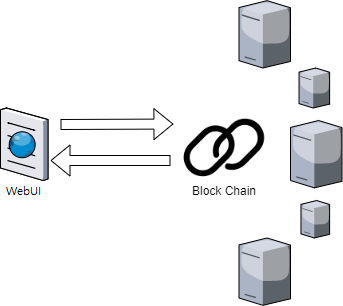

The diagram above was exported from draw.io. Its source (the exported page's mxGraphModel, read from the mxfile embedded in the PNG):
<mxGraphModel dx="2062" dy="737" grid="1" gridSize="10" guides="1" tooltips="1" connect="1" arrows="1" fold="1" page="1" pageScale="1" pageWidth="1100" pageHeight="850" background="#ffffff" math="0" shadow="0">
  <root>
    <mxCell id="0" />
    <mxCell id="1" parent="0" />
    <mxCell id="JwgPQ6YSyvGYTIbrWYxJ-3" value="" style="verticalLabelPosition=bottom;aspect=fixed;html=1;verticalAlign=top;strokeColor=none;align=center;outlineConnect=0;shape=mxgraph.citrix.browser;" parent="1" vertex="1">
      <mxGeometry x="780" y="287.5" width="47.5" height="72.5" as="geometry" />
    </mxCell>
    <mxCell id="JwgPQ6YSyvGYTIbrWYxJ-6" value="" style="shape=image;html=1;verticalAlign=top;verticalLabelPosition=bottom;labelBackgroundColor=#ffffff;imageAspect=0;aspect=fixed;image=https://cdn4.iconfinder.com/data/icons/multimedia-75/512/multimedia-36-128.png" parent="1" vertex="1">
      <mxGeometry x="952.93" y="278.05" width="101.95" height="101.95" as="geometry" />
    </mxCell>
    <mxCell id="JwgPQ6YSyvGYTIbrWYxJ-23" value="" style="verticalLabelPosition=bottom;aspect=fixed;html=1;verticalAlign=top;strokeColor=none;align=center;outlineConnect=0;shape=mxgraph.citrix.license_server;" parent="1" vertex="1">
      <mxGeometry x="1018.4999999999999" y="417.48" width="51.5" height="67.35" as="geometry" />
    </mxCell>
    <mxCell id="JwgPQ6YSyvGYTIbrWYxJ-29" value="" style="verticalLabelPosition=bottom;aspect=fixed;html=1;verticalAlign=top;strokeColor=none;align=center;outlineConnect=0;shape=mxgraph.citrix.license_server;" parent="1" vertex="1">
      <mxGeometry x="1078.53" y="247.50000000000003" width="30.59" height="40" as="geometry" />
    </mxCell>
    <mxCell id="JwgPQ6YSyvGYTIbrWYxJ-32" value="" style="verticalLabelPosition=bottom;aspect=fixed;html=1;verticalAlign=top;strokeColor=none;align=center;outlineConnect=0;shape=mxgraph.citrix.license_server;" parent="1" vertex="1">
      <mxGeometry x="1018.4999999999999" y="180.15" width="51.5" height="67.35" as="geometry" />
    </mxCell>
    <mxCell id="JwgPQ6YSyvGYTIbrWYxJ-33" value="" style="verticalLabelPosition=bottom;aspect=fixed;html=1;verticalAlign=top;strokeColor=none;align=center;outlineConnect=0;shape=mxgraph.citrix.license_server;" parent="1" vertex="1">
      <mxGeometry x="1070" y="300" width="51.5" height="67.35" as="geometry" />
    </mxCell>
    <mxCell id="JwgPQ6YSyvGYTIbrWYxJ-34" value="" style="verticalLabelPosition=bottom;aspect=fixed;html=1;verticalAlign=top;strokeColor=none;align=center;outlineConnect=0;shape=mxgraph.citrix.license_server;" parent="1" vertex="1">
      <mxGeometry x="1080.4599999999998" y="379.99999999999994" width="28.66" height="37.48" as="geometry" />
    </mxCell>
    <mxCell id="JwgPQ6YSyvGYTIbrWYxJ-36" value="Block Chain" style="text;html=1;strokeColor=none;fillColor=none;align=center;verticalAlign=middle;whiteSpace=wrap;rounded=0;" parent="1" vertex="1">
      <mxGeometry x="970" y="359.99999999999994" width="67.82" height="20" as="geometry" />
    </mxCell>
    <mxCell id="7FIwMb33gUF6lFxcg_Sz-6" value="" style="shape=flexArrow;endArrow=classic;html=1;entryX=0;entryY=0.25;entryDx=0;entryDy=0;" parent="1" target="JwgPQ6YSyvGYTIbrWYxJ-6" edge="1">
      <mxGeometry width="50" height="50" relative="1" as="geometry">
        <mxPoint x="840" y="304" as="sourcePoint" />
        <mxPoint x="490" y="220" as="targetPoint" />
      </mxGeometry>
    </mxCell>
    <mxCell id="7FIwMb33gUF6lFxcg_Sz-7" value="" style="shape=flexArrow;endArrow=classic;html=1;" parent="1" edge="1">
      <mxGeometry width="50" height="50" relative="1" as="geometry">
        <mxPoint x="950" y="340" as="sourcePoint" />
        <mxPoint x="830" y="340" as="targetPoint" />
      </mxGeometry>
    </mxCell>
  </root>
</mxGraphModel>